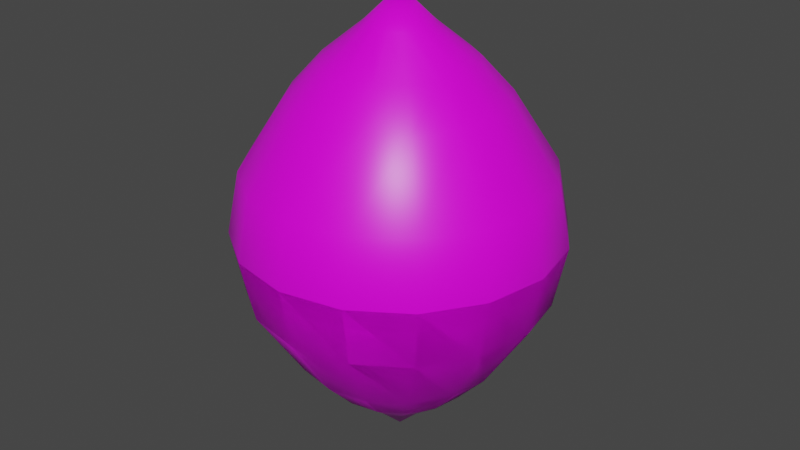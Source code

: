 # Source: Bld_Fruit_Lemon.blend  (saved by Blender 2.90.8; exported with 4.5.12 LTS)
import bpy
from mathutils import Matrix  # noqa: F401  (used for matrix-valued properties, if any)

bpy.ops.wm.read_factory_settings(use_empty=True)
scene = bpy.context.scene
scene.name = 'Scene'

# ---- collections
col_collection = bpy.data.collections.new('Collection'); scene.collection.children.link(col_collection)

# ---- images (referenced by path relative to the original .blend; pixels are not part of the script)
import os
ASSET_DIR = os.environ.get("B2B_ASSET_DIR", "")  # directory of the original .blend (textures are referenced by path, not embedded)
HERE = os.path.dirname(os.path.abspath(__file__))  # packed textures are extracted next to this script under _unpacked/

def load_image(name, relpath, width, height, colorspace="sRGB"):
    """Load a texture the original file referenced (path relative to the .blend, or extracted next to this script)."""
    p = next((c for c in (os.path.join(HERE, relpath), os.path.join(ASSET_DIR, relpath)) if relpath and os.path.exists(c)), "")
    if p:
        img = bpy.data.images.load(p, check_existing=True)
        img.name = name
    else:  # same state as the original file: an image datablock whose file is absent (Cycles renders it pink)
        img = bpy.data.images.new(name, width, height)
        img.source = "FILE"
        img.filepath = "//" + (relpath or name)
    img.colorspace_settings.name = colorspace
    return img
img_tex_fruit_lemon_png = load_image('Tex_Fruit_Lemon.png', 'Tex_Fruit_Lemon.png', 1024, 1024, 'sRGB')

# ---- materials (node trees are filled in below, after node groups)
mat_material = bpy.data.materials.new('Material')
mat_material.alpha_threshold = 0.0
mat_material.use_transparent_shadow = False
mat_material.line_color = (0.0, 0.0, 0.0, 1.0)

# ---- node groups
ng_auto_smooth = bpy.data.node_groups.new('Auto Smooth', 'GeometryNodeTree')
_s = ng_auto_smooth.interface.new_socket(name='Geometry', in_out='OUTPUT', socket_type='NodeSocketGeometry')
_s = ng_auto_smooth.interface.new_socket(name='Geometry', in_out='INPUT', socket_type='NodeSocketGeometry')
_s = ng_auto_smooth.interface.new_socket(name='Angle', in_out='INPUT', socket_type='NodeSocketFloat')
_s.subtype = 'ANGLE'
_s.min_value = 0.0
_s.max_value = 3.142
ng_auto_smooth.is_modifier = True
_N = ng_auto_smooth.nodes; _L = ng_auto_smooth.links
n0 = _N.new('NodeGroupOutput'); n0.name = 'Group Output'; n0.location = (480, -100)
n1 = _N.new('NodeGroupInput'); n1.name = 'Group Input'; n1.location = (-420, -300)
n2 = _N.new('NodeGroupInput'); n2.name = 'Group Input.001'; n2.location = (-60, -100)
n3 = _N.new('GeometryNodeSetShadeSmooth'); n3.name = 'Set Shade Smooth'; n3.location = (120, -100)
n3.domain = 'EDGE'
n4 = _N.new('GeometryNodeSetShadeSmooth'); n4.name = 'Set Shade Smooth.001'; n4.location = (300, -100)
n5 = _N.new('GeometryNodeInputMeshEdgeAngle'); n5.name = 'Edge Angle'; n5.location = (-420, -220)
n6 = _N.new('GeometryNodeInputEdgeSmooth'); n6.name = 'Is Edge Smooth'; n6.location = (-60, -160)
n7 = _N.new('GeometryNodeInputShadeSmooth'); n7.name = 'Is Face Smooth'; n7.location = (-240, -340)
n8 = _N.new('FunctionNodeBooleanMath'); n8.name = 'Boolean Math'; n8.location = (-60, -220)
n9 = _N.new('FunctionNodeCompare'); n9.name = 'Compare'; n9.location = (-240, -180)
n9.operation = 'LESS_EQUAL'
_L.new(n5.outputs[0], n9.inputs[0])
_L.new(n4.outputs[0], n0.inputs[0])
_L.new(n1.outputs[1], n9.inputs[1])
_L.new(n9.outputs[0], n8.inputs[0])
_L.new(n7.outputs[0], n8.inputs[1])
_L.new(n2.outputs[0], n3.inputs[0])
_L.new(n6.outputs[0], n3.inputs[1])
_L.new(n3.outputs[0], n4.inputs[0])
_L.new(n8.outputs[0], n3.inputs[2])
n0.is_active_output = True

# ---- material node trees
mat_material.use_nodes = True; mat_material.node_tree.nodes.clear()
_N = mat_material.node_tree.nodes; _L = mat_material.node_tree.links
n0 = _N.new('ShaderNodeOutputMaterial'); n0.name = 'Material Output'; n0.location = (300, 300)
n1 = _N.new('ShaderNodeBsdfPrincipled'); n1.name = 'Principled BSDF'; n1.location = (10, 300)
n1.distribution = 'GGX'
n1.subsurface_method = 'BURLEY'
n1.inputs[2].default_value = 0.4
n1.inputs[3].default_value = 1.45
n1.inputs[27].default_value = (0.0, 0.0, 0.0, 1.0)
n1.inputs[28].default_value = 1.0
n2 = _N.new('ShaderNodeTexImage'); n2.name = 'Image Texture'; n2.location = (-280, 275)
n2.image = img_tex_fruit_lemon_png
n2.interpolation = 'Closest'
_L.new(n1.outputs[0], n0.inputs[0])
_L.new(n2.outputs[0], n1.inputs[0])
n0.is_active_output = True

# ---- world
world_world = bpy.data.worlds.new('World'); scene.world = world_world
world_world.use_nodes = True; world_world.node_tree.nodes.clear()
_N = world_world.node_tree.nodes; _L = world_world.node_tree.links
n0 = _N.new('ShaderNodeOutputWorld'); n0.name = 'World Output'; n0.location = (300, 300)
n1 = _N.new('ShaderNodeBackground'); n1.name = 'Background'; n1.location = (10, 300)
n1.inputs[0].default_value = (0.05088, 0.05088, 0.05088, 1.0)
_L.new(n1.outputs[0], n0.inputs[0])
n0.is_active_output = True
world_world.color = (0.05088, 0.05088, 0.05088)
world_world.use_sun_shadow = False
world_world.sun_shadow_jitter_overblur = 0.0

# ---- meshes
me_lemon_whole = bpy.data.meshes.new('Lemon Whole')
me_lemon_whole.from_pydata([(0.0, 0.9239, 0.3827), (1.856e-07, 0.4519, 1.029), (0.3536, 0.8536, 0.3827), (0.2455, 0.5928, 0.822), (0.1729, 0.4175, 1.029), (0.6533, 0.6533, 0.3827), (0.4537, 0.4537, 0.822), (0.3195, 0.3195, 1.029), (0.8536, 0.3536, 0.3827), (0.5928, 0.2455, 0.822), (0.4175, 0.1729, 1.029), (0.9239, 1.149e-08, 0.3827), (0.6416, 6.451e-08, 0.822), (0.4519, 5.236e-08, 1.029), (0.8536, -0.3536, 0.3827), (0.5928, -0.2455, 0.822), (0.4175, -0.1729, 1.029), (0.6533, -0.6533, 0.3827), (0.4537, -0.4537, 0.822), (0.3195, -0.3195, 1.029), (0.3536, -0.8536, 0.3827), (0.2455, -0.5928, 0.822), (0.1729, -0.4175, 1.029), (-2.962e-07, -0.9239, 0.3827), (-2.417e-07, -0.6416, 0.822), (-1.772e-07, -0.4519, 1.029), (-0.3536, -0.8536, 0.3827), (-0.2455, -0.5928, 0.822), (-0.1729, -0.4175, 1.029), (-0.6533, -0.6533, 0.3827), (-0.4537, -0.4537, 0.822), (-0.3195, -0.3195, 1.029), (-0.8536, -0.3536, 0.3827), (-0.5928, -0.2455, 0.822), (-0.4175, -0.1729, 1.029), (-0.9239, 5.181e-07, 0.3827), (-0.6416, 4.431e-07, 0.822), (-0.4519, 3.414e-07, 1.029), (-0.8536, 0.3536, 0.3827), (-0.5928, 0.2455, 0.822), (-0.4175, 0.1729, 1.029), (-0.6533, 0.6533, 0.3827), (-0.4537, 0.4537, 0.822), (-0.3195, 0.3195, 1.029), (-0.3536, 0.8536, 0.3827), (-0.2455, 0.5928, 0.822), (-0.1729, 0.4175, 1.029), (3.938e-07, 0.6416, 0.822), (0.0, 1.242e-07, 1.429), (0.1899, -0.07866, 1.229), (0.07866, 0.1899, 1.229), (-0.2055, 1.682e-07, 1.229), (0.1453, -0.1453, 1.229), (-0.1899, 0.07866, 1.229), (0.07866, -0.1899, 1.229), (-0.1453, 0.1453, 1.229), (-8.062e-08, -0.2055, 1.229), (0.1453, 0.1453, 1.229), (-0.07866, 0.1899, 1.229), (-0.07866, -0.1899, 1.229), (0.1899, 0.07866, 1.229), (-0.1453, -0.1453, 1.229), (0.2055, 3.669e-08, 1.229), (8.443e-08, 0.2055, 1.229), (-0.1899, -0.07866, 1.229), (0.0, 0.9239, -0.3827), (1.856e-07, 0.4519, -1.029), (0.3536, 0.8536, -0.3827), (0.2455, 0.5928, -0.822), (0.1729, 0.4175, -1.029), (0.7071, 0.7071, 0.0), (0.6533, 0.6533, -0.3827), (0.4537, 0.4537, -0.822), (0.3195, 0.3195, -1.029), (0.8536, 0.3536, -0.3827), (0.5928, 0.2455, -0.822), (0.4175, 0.1729, -1.029), (0.9239, 1.149e-08, -0.3827), (0.6416, 6.451e-08, -0.822), (0.4519, 5.236e-08, -1.029), (0.8536, -0.3536, -0.3827), (0.5928, -0.2455, -0.822), (0.4175, -0.1729, -1.029), (0.7071, -0.7071, 0.0), (0.6533, -0.6533, -0.3827), (0.4537, -0.4537, -0.822), (0.3195, -0.3195, -1.029), (0.3827, -0.9239, 0.0), (0.3536, -0.8536, -0.3827), (0.2455, -0.5928, -0.822), (0.1729, -0.4175, -1.029), (-3.26e-07, -1.0, 0.0), (-2.962e-07, -0.9239, -0.3827), (-2.417e-07, -0.6416, -0.822), (-1.772e-07, -0.4519, -1.029), (-0.3827, -0.9239, 0.0), (-0.3536, -0.8536, -0.3827), (-0.2455, -0.5928, -0.822), (-0.1729, -0.4175, -1.029), (-0.7071, -0.7071, 0.0), (-0.6533, -0.6533, -0.3827), (-0.4537, -0.4537, -0.822), (-0.3195, -0.3195, -1.029), (-0.8536, -0.3536, -0.3827), (-0.5928, -0.2455, -0.822), (-0.4175, -0.1729, -1.029), (-1.0, 6.075e-07, 0.0), (-0.9239, 5.181e-07, -0.3827), (-0.6416, 4.431e-07, -0.822), (-0.4519, 3.414e-07, -1.029), (-0.8536, 0.3536, -0.3827), (-0.5928, 0.2455, -0.822), (-0.4175, 0.1729, -1.029), (-0.6533, 0.6533, -0.3827), (-0.4537, 0.4537, -0.822), (-0.3195, 0.3195, -1.029), (-0.3827, 0.9239, 0.0), (-0.3536, 0.8536, -0.3827), (-0.2455, 0.5928, -0.822), (-0.1729, 0.4175, -1.029), (3.938e-07, 0.6416, -0.822), (0.0, 1.242e-07, -1.429), (0.3827, 0.9239, 0.0), (0.9239, 0.3827, 0.0), (1.0, 1.149e-08, 0.0), (0.9239, -0.3827, 0.0), (-0.9239, -0.3827, 0.0), (-0.9239, 0.3827, 0.0), (-0.7071, 0.7071, 0.0), (6.575e-07, 1.0, 0.0), (0.1899, -0.07866, -1.229), (0.07866, 0.1899, -1.229), (-0.2055, 1.682e-07, -1.229), (0.1453, -0.1453, -1.229), (-0.1899, 0.07866, -1.229), (0.07866, -0.1899, -1.229), (-0.1453, 0.1453, -1.229), (-8.062e-08, -0.2055, -1.229), (0.1453, 0.1453, -1.229), (-0.07866, 0.1899, -1.229), (-0.07866, -0.1899, -1.229), (0.1899, 0.07866, -1.229), (-0.1453, -0.1453, -1.229), (0.2055, 3.669e-08, -1.229), (8.443e-08, 0.2055, -1.229), (-0.1899, -0.07866, -1.229)], [], [(48, 50, 63), (47, 3, 2, 0), (1, 4, 3, 47), (0, 2, 122, 129), (4, 7, 6, 3), (2, 5, 70, 122), (48, 57, 50), (3, 6, 5, 2), (7, 10, 9, 6), (5, 8, 123, 70), (48, 60, 57), (6, 9, 8, 5), (48, 62, 60), (9, 12, 11, 8), (10, 13, 12, 9), (8, 11, 124, 123), (48, 49, 62), (12, 15, 14, 11), (13, 16, 15, 12), (11, 14, 125, 124), (16, 19, 18, 15), (14, 17, 83, 125), (48, 52, 49), (15, 18, 17, 14), (19, 22, 21, 18), (17, 20, 87, 83), (48, 54, 52), (18, 21, 20, 17), (48, 56, 54), (21, 24, 23, 20), (22, 25, 24, 21), (20, 23, 91, 87), (24, 27, 26, 23), (25, 28, 27, 24), (23, 26, 95, 91), (48, 59, 56), (28, 31, 30, 27), (26, 29, 99, 95), (48, 61, 59), (27, 30, 29, 26), (29, 32, 126, 99), (48, 64, 61), (30, 33, 32, 29), (31, 34, 33, 30), (48, 51, 64), (33, 36, 35, 32), (34, 37, 36, 33), (32, 35, 106, 126), (37, 40, 39, 36), (35, 38, 127, 106), (48, 53, 51), (36, 39, 38, 35), (40, 43, 42, 39), (38, 41, 128, 127), (48, 55, 53), (39, 42, 41, 38), (48, 58, 55), (42, 45, 44, 41), (43, 46, 45, 42), (41, 44, 116, 128), (48, 63, 58), (45, 47, 0, 44), (46, 1, 47, 45), (44, 0, 129, 116), (60, 10, 7, 57), (62, 13, 10, 60), (49, 16, 13, 62), (52, 19, 16, 49), (54, 22, 19, 52), (56, 25, 22, 54), (61, 31, 28, 59), (51, 37, 34, 64), (53, 40, 37, 51), (55, 43, 40, 53), (58, 46, 43, 55), (63, 1, 46, 58), (59, 28, 25, 56), (50, 4, 1, 63), (64, 34, 31, 61), (57, 7, 4, 50), (121, 144, 131), (120, 65, 67, 68), (66, 120, 68, 69), (65, 129, 122, 67), (69, 68, 72, 73), (67, 122, 70, 71), (121, 131, 138), (68, 67, 71, 72), (73, 72, 75, 76), (71, 70, 123, 74), (121, 138, 141), (72, 71, 74, 75), (121, 141, 143), (75, 74, 77, 78), (76, 75, 78, 79), (74, 123, 124, 77), (121, 143, 130), (78, 77, 80, 81), (79, 78, 81, 82), (77, 124, 125, 80), (82, 81, 85, 86), (80, 125, 83, 84), (121, 130, 133), (81, 80, 84, 85), (86, 85, 89, 90), (84, 83, 87, 88), (121, 133, 135), (85, 84, 88, 89), (121, 135, 137), (89, 88, 92, 93), (90, 89, 93, 94), (88, 87, 91, 92), (93, 92, 96, 97), (94, 93, 97, 98), (92, 91, 95, 96), (121, 137, 140), (98, 97, 101, 102), (96, 95, 99, 100), (121, 140, 142), (97, 96, 100, 101), (100, 99, 126, 103), (121, 142, 145), (101, 100, 103, 104), (102, 101, 104, 105), (121, 145, 132), (104, 103, 107, 108), (105, 104, 108, 109), (103, 126, 106, 107), (109, 108, 111, 112), (107, 106, 127, 110), (121, 132, 134), (108, 107, 110, 111), (112, 111, 114, 115), (110, 127, 128, 113), (121, 134, 136), (111, 110, 113, 114), (121, 136, 139), (114, 113, 117, 118), (115, 114, 118, 119), (113, 128, 116, 117), (121, 139, 144), (118, 117, 65, 120), (119, 118, 120, 66), (117, 116, 129, 65), (141, 138, 73, 76), (143, 141, 76, 79), (130, 143, 79, 82), (133, 130, 82, 86), (135, 133, 86, 90), (137, 135, 90, 94), (142, 140, 98, 102), (132, 145, 105, 109), (134, 132, 109, 112), (136, 134, 112, 115), (139, 136, 115, 119), (144, 139, 119, 66), (140, 137, 94, 98), (131, 144, 66, 69), (145, 142, 102, 105), (138, 131, 69, 73)])
me_lemon_whole.polygons.foreach_set('use_smooth', [True] * 160)
_uv = me_lemon_whole.uv_layers.new(name='UVMap')
_uv.uv.foreach_set('vector', [0.7188, 0.0, 0.6948, 0.1364, 0.7427, 0.1364, 0.75, 0.25, 0.6875, 0.25, 0.6875, 0.375, 0.75, 0.375, 0.75, 0.1776, 0.6875, 0.1776, 0.6875, 0.25, 0.75, 0.25, 0.75, 0.375, 0.6875, 0.375, 0.6875, 0.5, 0.75, 0.5, 0.6875, 0.1776, 0.625, 0.1776, 0.625, 0.25, 0.6875, 0.25, 0.6875, 0.375, 0.625, 0.375, 0.625, 0.5, 0.6875, 0.5, 0.6562, 0.0, 0.6323, 0.1364, 0.6802, 0.1364, 0.6875, 0.25, 0.625, 0.25, 0.625, 0.375, 0.6875, 0.375, 0.625, 0.1776, 0.5625, 0.1776, 0.5625, 0.25, 0.625, 0.25, 0.625, 0.375, 0.5625, 0.375, 0.5625, 0.5, 0.625, 0.5, 0.5938, 0.0, 0.5698, 0.1364, 0.6177, 0.1364, 0.625, 0.25, 0.5625, 0.25, 0.5625, 0.375, 0.625, 0.375, 0.5313, 0.0, 0.5073, 0.1364, 0.5552, 0.1364, 0.5625, 0.25, 0.5, 0.25, 0.5, 0.375, 0.5625, 0.375, 0.5625, 0.1776, 0.5, 0.1776, 0.5, 0.25, 0.5625, 0.25, 0.5625, 0.375, 0.5, 0.375, 0.5, 0.5, 0.5625, 0.5, 0.4688, 0.0, 0.4448, 0.1364, 0.4927, 0.1364, 0.5, 0.25, 0.4375, 0.25, 0.4375, 0.375, 0.5, 0.375, 0.5, 0.1776, 0.4375, 0.1776, 0.4375, 0.25, 0.5, 0.25, 0.5, 0.375, 0.4375, 0.375, 0.4375, 0.5, 0.5, 0.5, 0.4375, 0.1776, 0.375, 0.1776, 0.375, 0.25, 0.4375, 0.25, 0.4375, 0.375, 0.375, 0.375, 0.375, 0.5, 0.4375, 0.5, 0.4063, 0.0, 0.3823, 0.1364, 0.4302, 0.1364, 0.4375, 0.25, 0.375, 0.25, 0.375, 0.375, 0.4375, 0.375, 0.375, 0.1776, 0.3125, 0.1776, 0.3125, 0.25, 0.375, 0.25, 0.375, 0.375, 0.3125, 0.375, 0.3125, 0.5, 0.375, 0.5, 0.3438, 0.0, 0.3198, 0.1364, 0.3677, 0.1364, 0.375, 0.25, 0.3125, 0.25, 0.3125, 0.375, 0.375, 0.375, 0.2812, 0.0, 0.2573, 0.1364, 0.3052, 0.1364, 0.3125, 0.25, 0.25, 0.25, 0.25, 0.375, 0.3125, 0.375, 0.3125, 0.1776, 0.25, 0.1776, 0.25, 0.25, 0.3125, 0.25, 0.3125, 0.375, 0.25, 0.375, 0.25, 0.5, 0.3125, 0.5, 0.25, 0.25, 0.1875, 0.25, 0.1875, 0.375, 0.25, 0.375, 0.25, 0.1776, 0.1875, 0.1776, 0.1875, 0.25, 0.25, 0.25, 0.25, 0.375, 0.1875, 0.375, 0.1875, 0.5, 0.25, 0.5, 0.2187, 0.0, 0.1948, 0.1364, 0.2427, 0.1364, 0.1875, 0.1776, 0.125, 0.1776, 0.125, 0.25, 0.1875, 0.25, 0.1875, 0.375, 0.125, 0.375, 0.125, 0.5, 0.1875, 0.5, 0.1562, 0.0, 0.1323, 0.1364, 0.1802, 0.1364, 0.1875, 0.25, 0.125, 0.25, 0.125, 0.375, 0.1875, 0.375, 0.125, 0.375, 0.0625, 0.375, 0.0625, 0.5, 0.125, 0.5, 0.09375, 0.0, 0.06975, 0.1364, 0.1177, 0.1364, 0.125, 0.25, 0.0625, 0.25, 0.0625, 0.375, 0.125, 0.375, 0.125, 0.1776, 0.0625, 0.1776, 0.0625, 0.25, 0.125, 0.25, 0.03125, 0.0, 0.007251, 0.1364, 0.05525, 0.1364, 0.0625, 0.25, 0.0, 0.25, 0.0, 0.375, 0.0625, 0.375, 0.0625, 0.1776, 0.0, 0.1776, 0.0, 0.25, 0.0625, 0.25, 0.0625, 0.375, 0.0, 0.375, 0.0, 0.5, 0.0625, 0.5, 1.0, 0.1776, 0.9375, 0.1776, 0.9375, 0.25, 1.0, 0.25, 1.0, 0.375, 0.9375, 0.375, 0.9375, 0.5, 1.0, 0.5, 0.9687, 0.0, 0.9448, 0.1364, 0.9927, 0.1364, 1.0, 0.25, 0.9375, 0.25, 0.9375, 0.375, 1.0, 0.375, 0.9375, 0.1776, 0.875, 0.1776, 0.875, 0.25, 0.9375, 0.25, 0.9375, 0.375, 0.875, 0.375, 0.875, 0.5, 0.9375, 0.5, 0.9062, 0.0, 0.8823, 0.1364, 0.9302, 0.1364, 0.9375, 0.25, 0.875, 0.25, 0.875, 0.375, 0.9375, 0.375, 0.8437, 0.0, 0.8198, 0.1364, 0.8677, 0.1364, 0.875, 0.25, 0.8125, 0.25, 0.8125, 0.375, 0.875, 0.375, 0.875, 0.1776, 0.8125, 0.1776, 0.8125, 0.25, 0.875, 0.25, 0.875, 0.375, 0.8125, 0.375, 0.8125, 0.5, 0.875, 0.5, 0.7812, 0.0, 0.7573, 0.1364, 0.8052, 0.1364, 0.8125, 0.25, 0.75, 0.25, 0.75, 0.375, 0.8125, 0.375, 0.8125, 0.1776, 0.75, 0.1776, 0.75, 0.25, 0.8125, 0.25, 0.8125, 0.375, 0.75, 0.375, 0.75, 0.5, 0.8125, 0.5, 0.5698, 0.1364, 0.5625, 0.1776, 0.625, 0.1776, 0.6177, 0.1364, 0.5073, 0.1364, 0.5, 0.1776, 0.5625, 0.1776, 0.5552, 0.1364, 0.4448, 0.1364, 0.4375, 0.1776, 0.5, 0.1776, 0.4927, 0.1364, 0.3823, 0.1364, 0.375, 0.1776, 0.4375, 0.1776, 0.4302, 0.1364, 0.3198, 0.1364, 0.3125, 0.1776, 0.375, 0.1776, 0.3677, 0.1364, 0.2573, 0.1364, 0.25, 0.1776, 0.3125, 0.1776, 0.3052, 0.1364, 0.1323, 0.1364, 0.125, 0.1776, 0.1875, 0.1776, 0.1802, 0.1364, 0.007251, 0.1364, 0.0, 0.1776, 0.0625, 0.1776, 0.05525, 0.1364, 0.9448, 0.1364, 0.9375, 0.1776, 1.0, 0.1776, 0.9927, 0.1364, 0.8823, 0.1364, 0.875, 0.1776, 0.9375, 0.1776, 0.9302, 0.1364, 0.8198, 0.1364, 0.8125, 0.1776, 0.875, 0.1776, 0.8677, 0.1364, 0.7573, 0.1364, 0.75, 0.1776, 0.8125, 0.1776, 0.8052, 0.1364, 0.1948, 0.1364, 0.1875, 0.1776, 0.25, 0.1776, 0.2427, 0.1364, 0.6948, 0.1364, 0.6875, 0.1776, 0.75, 0.1776, 0.7427, 0.1364, 0.06975, 0.1364, 0.0625, 0.1776, 0.125, 0.1776, 0.1177, 0.1364, 0.6323, 0.1364, 0.625, 0.1776, 0.6875, 0.1776, 0.6802, 0.1364, 0.7188, 0.0, 0.7427, 0.1364, 0.6948, 0.1364, 0.75, 0.25, 0.75, 0.375, 0.6875, 0.375, 0.6875, 0.25, 0.75, 0.1776, 0.75, 0.25, 0.6875, 0.25, 0.6875, 0.1776, 0.75, 0.375, 0.75, 0.5, 0.6875, 0.5, 0.6875, 0.375, 0.6875, 0.1776, 0.6875, 0.25, 0.625, 0.25, 0.625, 0.1776, 0.6875, 0.375, 0.6875, 0.5, 0.625, 0.5, 0.625, 0.375, 0.6562, 0.0, 0.6802, 0.1364, 0.6323, 0.1364, 0.6875, 0.25, 0.6875, 0.375, 0.625, 0.375, 0.625, 0.25, 0.625, 0.1776, 0.625, 0.25, 0.5625, 0.25, 0.5625, 0.1776, 0.625, 0.375, 0.625, 0.5, 0.5625, 0.5, 0.5625, 0.375, 0.5938, 0.0, 0.6177, 0.1364, 0.5698, 0.1364, 0.625, 0.25, 0.625, 0.375, 0.5625, 0.375, 0.5625, 0.25, 0.5313, 0.0, 0.5552, 0.1364, 0.5073, 0.1364, 0.5625, 0.25, 0.5625, 0.375, 0.5, 0.375, 0.5, 0.25, 0.5625, 0.1776, 0.5625, 0.25, 0.5, 0.25, 0.5, 0.1776, 0.5625, 0.375, 0.5625, 0.5, 0.5, 0.5, 0.5, 0.375, 0.4688, 0.0, 0.4927, 0.1364, 0.4448, 0.1364, 0.5, 0.25, 0.5, 0.375, 0.4375, 0.375, 0.4375, 0.25, 0.5, 0.1776, 0.5, 0.25, 0.4375, 0.25, 0.4375, 0.1776, 0.5, 0.375, 0.5, 0.5, 0.4375, 0.5, 0.4375, 0.375, 0.4375, 0.1776, 0.4375, 0.25, 0.375, 0.25, 0.375, 0.1776, 0.4375, 0.375, 0.4375, 0.5, 0.375, 0.5, 0.375, 0.375, 0.4063, 0.0, 0.4302, 0.1364, 0.3823, 0.1364, 0.4375, 0.25, 0.4375, 0.375, 0.375, 0.375, 0.375, 0.25, 0.375, 0.1776, 0.375, 0.25, 0.3125, 0.25, 0.3125, 0.1776, 0.375, 0.375, 0.375, 0.5, 0.3125, 0.5, 0.3125, 0.375, 0.3438, 0.0, 0.3677, 0.1364, 0.3198, 0.1364, 0.375, 0.25, 0.375, 0.375, 0.3125, 0.375, 0.3125, 0.25, 0.2812, 0.0, 0.3052, 0.1364, 0.2573, 0.1364, 0.3125, 0.25, 0.3125, 0.375, 0.25, 0.375, 0.25, 0.25, 0.3125, 0.1776, 0.3125, 0.25, 0.25, 0.25, 0.25, 0.1776, 0.3125, 0.375, 0.3125, 0.5, 0.25, 0.5, 0.25, 0.375, 0.25, 0.25, 0.25, 0.375, 0.1875, 0.375, 0.1875, 0.25, 0.25, 0.1776, 0.25, 0.25, 0.1875, 0.25, 0.1875, 0.1776, 0.25, 0.375, 0.25, 0.5, 0.1875, 0.5, 0.1875, 0.375, 0.2187, 0.0, 0.2427, 0.1364, 0.1948, 0.1364, 0.1875, 0.1776, 0.1875, 0.25, 0.125, 0.25, 0.125, 0.1776, 0.1875, 0.375, 0.1875, 0.5, 0.125, 0.5, 0.125, 0.375, 0.1562, 0.0, 0.1802, 0.1364, 0.1323, 0.1364, 0.1875, 0.25, 0.1875, 0.375, 0.125, 0.375, 0.125, 0.25, 0.125, 0.375, 0.125, 0.5, 0.0625, 0.5, 0.0625, 0.375, 0.09375, 0.0, 0.1177, 0.1364, 0.06975, 0.1364, 0.125, 0.25, 0.125, 0.375, 0.0625, 0.375, 0.0625, 0.25, 0.125, 0.1776, 0.125, 0.25, 0.0625, 0.25, 0.0625, 0.1776, 0.03125, 0.0, 0.05525, 0.1364, 0.007251, 0.1364, 0.0625, 0.25, 0.0625, 0.375, 0.0, 0.375, 0.0, 0.25, 0.0625, 0.1776, 0.0625, 0.25, 0.0, 0.25, 0.0, 0.1776, 0.0625, 0.375, 0.0625, 0.5, 0.0, 0.5, 0.0, 0.375, 1.0, 0.1776, 1.0, 0.25, 0.9375, 0.25, 0.9375, 0.1776, 1.0, 0.375, 1.0, 0.5, 0.9375, 0.5, 0.9375, 0.375, 0.9687, 0.0, 0.9927, 0.1364, 0.9448, 0.1364, 1.0, 0.25, 1.0, 0.375, 0.9375, 0.375, 0.9375, 0.25, 0.9375, 0.1776, 0.9375, 0.25, 0.875, 0.25, 0.875, 0.1776, 0.9375, 0.375, 0.9375, 0.5, 0.875, 0.5, 0.875, 0.375, 0.9062, 0.0, 0.9302, 0.1364, 0.8823, 0.1364, 0.9375, 0.25, 0.9375, 0.375, 0.875, 0.375, 0.875, 0.25, 0.8437, 0.0, 0.8677, 0.1364, 0.8198, 0.1364, 0.875, 0.25, 0.875, 0.375, 0.8125, 0.375, 0.8125, 0.25, 0.875, 0.1776, 0.875, 0.25, 0.8125, 0.25, 0.8125, 0.1776, 0.875, 0.375, 0.875, 0.5, 0.8125, 0.5, 0.8125, 0.375, 0.7812, 0.0, 0.8052, 0.1364, 0.7573, 0.1364, 0.8125, 0.25, 0.8125, 0.375, 0.75, 0.375, 0.75, 0.25, 0.8125, 0.1776, 0.8125, 0.25, 0.75, 0.25, 0.75, 0.1776, 0.8125, 0.375, 0.8125, 0.5, 0.75, 0.5, 0.75, 0.375, 0.5698, 0.1364, 0.6177, 0.1364, 0.625, 0.1776, 0.5625, 0.1776, 0.5073, 0.1364, 0.5552, 0.1364, 0.5625, 0.1776, 0.5, 0.1776, 0.4448, 0.1364, 0.4927, 0.1364, 0.5, 0.1776, 0.4375, 0.1776, 0.3823, 0.1364, 0.4302, 0.1364, 0.4375, 0.1776, 0.375, 0.1776, 0.3198, 0.1364, 0.3677, 0.1364, 0.375, 0.1776, 0.3125, 0.1776, 0.2573, 0.1364, 0.3052, 0.1364, 0.3125, 0.1776, 0.25, 0.1776, 0.1323, 0.1364, 0.1802, 0.1364, 0.1875, 0.1776, 0.125, 0.1776, 0.007251, 0.1364, 0.05525, 0.1364, 0.0625, 0.1776, 0.0, 0.1776, 0.9448, 0.1364, 0.9927, 0.1364, 1.0, 0.1776, 0.9375, 0.1776, 0.8823, 0.1364, 0.9302, 0.1364, 0.9375, 0.1776, 0.875, 0.1776, 0.8198, 0.1364, 0.8677, 0.1364, 0.875, 0.1776, 0.8125, 0.1776, 0.7573, 0.1364, 0.8052, 0.1364, 0.8125, 0.1776, 0.75, 0.1776, 0.1948, 0.1364, 0.2427, 0.1364, 0.25, 0.1776, 0.1875, 0.1776, 0.6948, 0.1364, 0.7427, 0.1364, 0.75, 0.1776, 0.6875, 0.1776, 0.06975, 0.1364, 0.1177, 0.1364, 0.125, 0.1776, 0.0625, 0.1776, 0.6323, 0.1364, 0.6802, 0.1364, 0.6875, 0.1776, 0.625, 0.1776])
me_lemon_whole.materials.append(mat_material)
me_lemon_whole.use_remesh_fix_poles = True
me_lemon_whole.use_remesh_preserve_attributes = False
me_lemon_whole.use_mirror_vertex_groups = False
me_lemon_whole.update()
me_lemon_half = bpy.data.meshes.new('Lemon Half')
me_lemon_half.from_pydata([(0.0, 0.9239, -0.3827), (1.856e-07, 0.4519, -1.029), (0.3827, 0.9239, -4.371e-08), (0.3536, 0.8536, -0.3827), (0.2455, 0.5928, -0.822), (0.1729, 0.4175, -1.029), (0.7071, 0.7071, -4.371e-08), (0.6533, 0.6533, -0.3827), (0.4537, 0.4537, -0.822), (0.3195, 0.3195, -1.029), (0.9239, 0.3827, -4.371e-08), (0.8536, 0.3536, -0.3827), (0.5928, 0.2455, -0.822), (0.4175, 0.1729, -1.029), (1.0, 1.149e-08, -4.371e-08), (0.9239, 1.149e-08, -0.3827), (0.6416, 6.451e-08, -0.822), (0.4519, 5.236e-08, -1.029), (0.9239, -0.3827, -4.371e-08), (0.8536, -0.3536, -0.3827), (0.5928, -0.2455, -0.822), (0.4175, -0.1729, -1.029), (0.7071, -0.7071, -4.371e-08), (0.6533, -0.6533, -0.3827), (0.4537, -0.4537, -0.822), (0.3195, -0.3195, -1.029), (0.3827, -0.9239, -4.371e-08), (0.3536, -0.8536, -0.3827), (0.2455, -0.5928, -0.822), (0.1729, -0.4175, -1.029), (-3.26e-07, -1.0, -4.371e-08), (-2.962e-07, -0.9239, -0.3827), (-2.417e-07, -0.6416, -0.822), (-1.772e-07, -0.4519, -1.029), (-0.3827, -0.9239, -4.371e-08), (-0.3536, -0.8536, -0.3827), (-0.2455, -0.5928, -0.822), (-0.1729, -0.4175, -1.029), (-0.7071, -0.7071, -4.371e-08), (-0.6533, -0.6533, -0.3827), (-0.4537, -0.4537, -0.822), (-0.3195, -0.3195, -1.029), (-0.9239, -0.3827, -4.371e-08), (-0.8536, -0.3536, -0.3827), (-0.5928, -0.2455, -0.822), (-0.4175, -0.1729, -1.029), (-1.0, 6.075e-07, -4.371e-08), (-0.9239, 5.181e-07, -0.3827), (-0.6416, 4.431e-07, -0.822), (-0.4519, 3.414e-07, -1.029), (-0.9239, 0.3827, -4.371e-08), (-0.8536, 0.3536, -0.3827), (-0.5928, 0.2455, -0.822), (-0.4175, 0.1729, -1.029), (-0.7071, 0.7071, -4.371e-08), (-0.6533, 0.6533, -0.3827), (-0.4537, 0.4537, -0.822), (-0.3195, 0.3195, -1.029), (-0.3827, 0.9239, -4.371e-08), (-0.3536, 0.8536, -0.3827), (-0.2455, 0.5928, -0.822), (-0.1729, 0.4175, -1.029), (6.575e-07, 1.0, -4.371e-08), (3.938e-07, 0.6416, -0.822), (0.0, 1.242e-07, -1.429), (1.657e-07, 3.576e-07, -4.371e-08), (0.3827, 0.9239, 4.371e-08), (0.7071, 0.7071, 4.371e-08), (0.9239, 0.3827, 4.371e-08), (1.0, 1.149e-08, 4.371e-08), (0.9239, -0.3827, 4.371e-08), (0.7071, -0.7071, 4.371e-08), (0.3827, -0.9239, 4.371e-08), (-3.26e-07, -1.0, 4.371e-08), (-0.3827, -0.9239, 4.371e-08), (-0.7071, -0.7071, 4.371e-08), (-0.9239, -0.3827, 4.371e-08), (-1.0, 6.075e-07, 4.371e-08), (-0.9239, 0.3827, 4.371e-08), (-0.7071, 0.7071, 4.371e-08), (-0.3827, 0.9239, 4.371e-08), (6.575e-07, 1.0, 4.371e-08), (1.657e-07, 3.576e-07, 4.371e-08), (0.2085, -0.08636, -1.187), (0.08636, 0.2085, -1.187), (-0.2257, 2.065e-07, -1.187), (0.1596, -0.1596, -1.187), (-0.2085, 0.08636, -1.187), (0.08636, -0.2085, -1.187), (-0.1596, 0.1596, -1.187), (-8.852e-08, -0.2257, -1.187), (0.1596, 0.1596, -1.187), (-0.08636, 0.2085, -1.187), (-0.08636, -0.2085, -1.187), (0.2085, 0.08636, -1.187), (-0.1596, -0.1596, -1.187), (0.2257, 6.22e-08, -1.187), (9.27e-08, 0.2257, -1.187), (-0.2085, -0.08636, -1.187)], [], [(64, 97, 84), (63, 0, 3, 4), (1, 63, 4, 5), (0, 62, 2, 3), (5, 4, 8, 9), (3, 2, 6, 7), (64, 84, 91), (4, 3, 7, 8), (9, 8, 12, 13), (7, 6, 10, 11), (64, 91, 94), (8, 7, 11, 12), (64, 94, 96), (12, 11, 15, 16), (13, 12, 16, 17), (11, 10, 14, 15), (64, 96, 83), (16, 15, 19, 20), (17, 16, 20, 21), (15, 14, 18, 19), (21, 20, 24, 25), (19, 18, 22, 23), (64, 83, 86), (20, 19, 23, 24), (25, 24, 28, 29), (23, 22, 26, 27), (64, 86, 88), (24, 23, 27, 28), (64, 88, 90), (28, 27, 31, 32), (29, 28, 32, 33), (27, 26, 30, 31), (32, 31, 35, 36), (33, 32, 36, 37), (31, 30, 34, 35), (64, 90, 93), (37, 36, 40, 41), (35, 34, 38, 39), (64, 93, 95), (36, 35, 39, 40), (39, 38, 42, 43), (64, 95, 98), (40, 39, 43, 44), (41, 40, 44, 45), (64, 98, 85), (44, 43, 47, 48), (45, 44, 48, 49), (43, 42, 46, 47), (49, 48, 52, 53), (47, 46, 50, 51), (64, 85, 87), (48, 47, 51, 52), (53, 52, 56, 57), (51, 50, 54, 55), (64, 87, 89), (52, 51, 55, 56), (64, 89, 92), (56, 55, 59, 60), (57, 56, 60, 61), (55, 54, 58, 59), (64, 92, 97), (60, 59, 0, 63), (61, 60, 63, 1), (59, 58, 62, 0), (2, 62, 65, 14, 10, 6), (14, 65, 30, 26, 22, 18), (30, 65, 46, 42, 38, 34), (46, 65, 62, 58, 54, 50), (66, 81, 82, 69, 68, 67), (69, 82, 73, 72, 71, 70), (73, 82, 77, 76, 75, 74), (77, 82, 81, 80, 79, 78), (94, 91, 9, 13), (96, 94, 13, 17), (83, 96, 17, 21), (86, 83, 21, 25), (88, 86, 25, 29), (90, 88, 29, 33), (95, 93, 37, 41), (85, 98, 45, 49), (87, 85, 49, 53), (89, 87, 53, 57), (92, 89, 57, 61), (97, 92, 61, 1), (93, 90, 33, 37), (84, 97, 1, 5), (98, 95, 41, 45), (91, 84, 5, 9)])
me_lemon_half.polygons.foreach_set('use_smooth', [True] * 88)
_uv = me_lemon_half.uv_layers.new(name='UVMap')
_uv.uv.foreach_set('vector', [0.7188, 0.0, 0.74, 0.1207, 0.6975, 0.1207, 0.75, 0.25, 0.75, 0.375, 0.6875, 0.375, 0.6875, 0.25, 0.75, 0.1776, 0.75, 0.25, 0.6875, 0.25, 0.6875, 0.1776, 0.75, 0.375, 0.75, 0.5, 0.6875, 0.5, 0.6875, 0.375, 0.6875, 0.1776, 0.6875, 0.25, 0.625, 0.25, 0.625, 0.1776, 0.6875, 0.375, 0.6875, 0.5, 0.625, 0.5, 0.625, 0.375, 0.6562, 0.0, 0.6775, 0.1207, 0.635, 0.1207, 0.6875, 0.25, 0.6875, 0.375, 0.625, 0.375, 0.625, 0.25, 0.625, 0.1776, 0.625, 0.25, 0.5625, 0.25, 0.5625, 0.1776, 0.625, 0.375, 0.625, 0.5, 0.5625, 0.5, 0.5625, 0.375, 0.5938, 0.0, 0.615, 0.1207, 0.5725, 0.1207, 0.625, 0.25, 0.625, 0.375, 0.5625, 0.375, 0.5625, 0.25, 0.5313, 0.0, 0.5525, 0.1207, 0.51, 0.1207, 0.5625, 0.25, 0.5625, 0.375, 0.5, 0.375, 0.5, 0.25, 0.5625, 0.1776, 0.5625, 0.25, 0.5, 0.25, 0.5, 0.1776, 0.5625, 0.375, 0.5625, 0.5, 0.5, 0.5, 0.5, 0.375, 0.4688, 0.0, 0.49, 0.1207, 0.4475, 0.1207, 0.5, 0.25, 0.5, 0.375, 0.4375, 0.375, 0.4375, 0.25, 0.5, 0.1776, 0.5, 0.25, 0.4375, 0.25, 0.4375, 0.1776, 0.5, 0.375, 0.5, 0.5, 0.4375, 0.5, 0.4375, 0.375, 0.4375, 0.1776, 0.4375, 0.25, 0.375, 0.25, 0.375, 0.1776, 0.4375, 0.375, 0.4375, 0.5, 0.375, 0.5, 0.375, 0.375, 0.4063, 0.0, 0.4275, 0.1207, 0.385, 0.1207, 0.4375, 0.25, 0.4375, 0.375, 0.375, 0.375, 0.375, 0.25, 0.375, 0.1776, 0.375, 0.25, 0.3125, 0.25, 0.3125, 0.1776, 0.375, 0.375, 0.375, 0.5, 0.3125, 0.5, 0.3125, 0.375, 0.3438, 0.0, 0.365, 0.1207, 0.3225, 0.1207, 0.375, 0.25, 0.375, 0.375, 0.3125, 0.375, 0.3125, 0.25, 0.2812, 0.0, 0.3025, 0.1207, 0.26, 0.1207, 0.3125, 0.25, 0.3125, 0.375, 0.25, 0.375, 0.25, 0.25, 0.3125, 0.1776, 0.3125, 0.25, 0.25, 0.25, 0.25, 0.1776, 0.3125, 0.375, 0.3125, 0.5, 0.25, 0.5, 0.25, 0.375, 0.25, 0.25, 0.25, 0.375, 0.1875, 0.375, 0.1875, 0.25, 0.25, 0.1776, 0.25, 0.25, 0.1875, 0.25, 0.1875, 0.1776, 0.25, 0.375, 0.25, 0.5, 0.1875, 0.5, 0.1875, 0.375, 0.2187, 0.0, 0.24, 0.1207, 0.1975, 0.1207, 0.1875, 0.1776, 0.1875, 0.25, 0.125, 0.25, 0.125, 0.1776, 0.1875, 0.375, 0.1875, 0.5, 0.125, 0.5, 0.125, 0.375, 0.1562, 0.0, 0.1775, 0.1207, 0.135, 0.1207, 0.1875, 0.25, 0.1875, 0.375, 0.125, 0.375, 0.125, 0.25, 0.125, 0.375, 0.125, 0.5, 0.0625, 0.5, 0.0625, 0.375, 0.09375, 0.0, 0.115, 0.1207, 0.07252, 0.1207, 0.125, 0.25, 0.125, 0.375, 0.0625, 0.375, 0.0625, 0.25, 0.125, 0.1776, 0.125, 0.25, 0.0625, 0.25, 0.0625, 0.1776, 0.03125, 0.0, 0.05248, 0.1207, 0.01002, 0.1207, 0.0625, 0.25, 0.0625, 0.375, 0.0, 0.375, 0.0, 0.25, 0.0625, 0.1776, 0.0625, 0.25, 0.0, 0.25, 0.0, 0.1776, 0.0625, 0.375, 0.0625, 0.5, 0.0, 0.5, 0.0, 0.375, 1.0, 0.1776, 1.0, 0.25, 0.9375, 0.25, 0.9375, 0.1776, 1.0, 0.375, 1.0, 0.5, 0.9375, 0.5, 0.9375, 0.375, 0.9687, 0.0, 0.99, 0.1207, 0.9475, 0.1207, 1.0, 0.25, 1.0, 0.375, 0.9375, 0.375, 0.9375, 0.25, 0.9375, 0.1776, 0.9375, 0.25, 0.875, 0.25, 0.875, 0.1776, 0.9375, 0.375, 0.9375, 0.5, 0.875, 0.5, 0.875, 0.375, 0.9062, 0.0, 0.9275, 0.1207, 0.885, 0.1207, 0.9375, 0.25, 0.9375, 0.375, 0.875, 0.375, 0.875, 0.25, 0.8437, 0.0, 0.865, 0.1207, 0.8225, 0.1207, 0.875, 0.25, 0.875, 0.375, 0.8125, 0.375, 0.8125, 0.25, 0.875, 0.1776, 0.875, 0.25, 0.8125, 0.25, 0.8125, 0.1776, 0.875, 0.375, 0.875, 0.5, 0.8125, 0.5, 0.8125, 0.375, 0.7812, 0.0, 0.8025, 0.1207, 0.76, 0.1207, 0.8125, 0.25, 0.8125, 0.375, 0.75, 0.375, 0.75, 0.25, 0.8125, 0.1776, 0.8125, 0.25, 0.75, 0.25, 0.75, 0.1776, 0.8125, 0.375, 0.8125, 0.5, 0.75, 0.5, 0.75, 0.375, 0.3086, 0.957, 0.4922, 0.9922, 0.4922, 0.5078, 0.007812, 0.5078, 0.04297, 0.6914, 0.1484, 0.8516, 0.007812, 0.5078, 0.4922, 0.5078, 0.4922, 0.9922, 0.3086, 0.957, 0.1484, 0.8516, 0.04297, 0.6914, 0.4922, 0.9922, 0.4922, 0.5078, 0.007812, 0.5078, 0.04297, 0.6914, 0.1484, 0.8516, 0.3086, 0.957, 0.007812, 0.5078, 0.4922, 0.5078, 0.4922, 0.9922, 0.3086, 0.957, 0.1484, 0.8516, 0.04297, 0.6914, 0.3086, 0.957, 0.4922, 0.9922, 0.4922, 0.5078, 0.007812, 0.5078, 0.04297, 0.6914, 0.1484, 0.8516, 0.007812, 0.5078, 0.4922, 0.5078, 0.4922, 0.9922, 0.3086, 0.957, 0.1484, 0.8516, 0.04297, 0.6914, 0.4922, 0.9922, 0.4922, 0.5078, 0.007812, 0.5078, 0.04297, 0.6914, 0.1484, 0.8516, 0.3086, 0.957, 0.007812, 0.5078, 0.4922, 0.5078, 0.4922, 0.9922, 0.3086, 0.957, 0.1484, 0.8516, 0.04297, 0.6914, 0.5725, 0.1207, 0.615, 0.1207, 0.625, 0.1776, 0.5625, 0.1776, 0.51, 0.1207, 0.5525, 0.1207, 0.5625, 0.1776, 0.5, 0.1776, 0.4475, 0.1207, 0.49, 0.1207, 0.5, 0.1776, 0.4375, 0.1776, 0.385, 0.1207, 0.4275, 0.1207, 0.4375, 0.1776, 0.375, 0.1776, 0.3225, 0.1207, 0.365, 0.1207, 0.375, 0.1776, 0.3125, 0.1776, 0.26, 0.1207, 0.3025, 0.1207, 0.3125, 0.1776, 0.25, 0.1776, 0.135, 0.1207, 0.1775, 0.1207, 0.1875, 0.1776, 0.125, 0.1776, 0.01002, 0.1207, 0.05248, 0.1207, 0.0625, 0.1776, 0.0, 0.1776, 0.9475, 0.1207, 0.99, 0.1207, 1.0, 0.1776, 0.9375, 0.1776, 0.885, 0.1207, 0.9275, 0.1207, 0.9375, 0.1776, 0.875, 0.1776, 0.8225, 0.1207, 0.865, 0.1207, 0.875, 0.1776, 0.8125, 0.1776, 0.76, 0.1207, 0.8025, 0.1207, 0.8125, 0.1776, 0.75, 0.1776, 0.1975, 0.1207, 0.24, 0.1207, 0.25, 0.1776, 0.1875, 0.1776, 0.6975, 0.1207, 0.74, 0.1207, 0.75, 0.1776, 0.6875, 0.1776, 0.07252, 0.1207, 0.115, 0.1207, 0.125, 0.1776, 0.0625, 0.1776, 0.635, 0.1207, 0.6775, 0.1207, 0.6875, 0.1776, 0.625, 0.1776])
me_lemon_half.materials.append(mat_material)
me_lemon_half.use_remesh_fix_poles = True
me_lemon_half.use_remesh_preserve_attributes = False
me_lemon_half.use_mirror_vertex_groups = False
me_lemon_half.update()

# ---- objects
ob_lemon_whole = bpy.data.objects.new('Lemon Whole', me_lemon_whole)
ob_lemon_half = bpy.data.objects.new('Lemon Half', me_lemon_half)

# ---- transforms, parenting, visibility, modifiers, constraints
ob_lemon_whole.location = (0.0, 0.0, 0.0)
ob_lemon_whole.lineart.crease_threshold = 0.0
_m = ob_lemon_whole.modifiers.new('Auto Smooth', 'NODES')
_m.node_group = ng_auto_smooth
_gi = [s.identifier for s in ng_auto_smooth.interface.items_tree if s.item_type == 'SOCKET' and s.in_out == 'INPUT']
_m[_gi[1]] = 1.571  # 'Angle'
ob_lemon_half.location = (0.0, 0.0, 0.0)
ob_lemon_half.lineart.crease_threshold = 0.0
_m = ob_lemon_half.modifiers.new('Auto Smooth', 'NODES')
_m.node_group = ng_auto_smooth
_gi = [s.identifier for s in ng_auto_smooth.interface.items_tree if s.item_type == 'SOCKET' and s.in_out == 'INPUT']
_m[_gi[1]] = 1.571  # 'Angle'

# ---- collection membership
col_collection.objects.link(ob_lemon_whole)
col_collection.objects.link(ob_lemon_half)

# ---- scene / render settings (as saved in the file)
scene.frame_start = 1; scene.frame_end = 250; scene.frame_set(1)
scene.render.engine = 'BLENDER_EEVEE_NEXT'
scene.cycles.use_denoising = False
scene.cycles.samples = 128
scene.cycles.sampling_pattern = 'TABULATED_SOBOL'
scene.cycles.use_adaptive_sampling = False
scene.cycles.use_light_tree = False
scene.view_settings.view_transform = 'Filmic'
bpy.context.view_layer.update()

# ---- added for rendering (the .blend has no active camera and no usable light): camera, sun
cam_auto = bpy.data.cameras.new('AutoCamera')
cam_auto.lens = 50.0
cam_auto.sensor_width = 36.0
cam_auto.clip_end = 1000.0
ob_auto_camera = bpy.data.objects.new('AutoCamera', cam_auto)
scene.collection.objects.link(ob_auto_camera)
ob_auto_camera.location = (3.72064, -4.46477, 2.97652)
ob_auto_camera.rotation_euler = (1.09748, -7.21219e-08, 0.694738)
scene.camera = ob_auto_camera
light_auto_sun = bpy.data.lights.new('AutoSun', 'SUN')
light_auto_sun.energy = 3.0
light_auto_sun.angle = 0.0523599
ob_auto_sun = bpy.data.objects.new('AutoSun', light_auto_sun)
scene.collection.objects.link(ob_auto_sun)
ob_auto_sun.rotation_euler = (0.872665, 0.174533, 0.523599)
bpy.context.view_layer.update()
